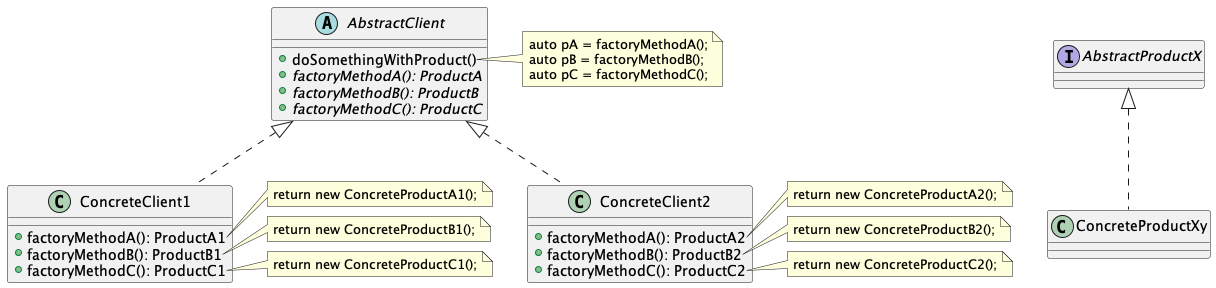

The diagram above was rendered by PlantUML. Its source (embedded in the PNG):
@startuml FactoryMethodPatternMultipleProducts

abstract class AbstractClient {
	+ doSomethingWithProduct()
	+ {abstract} factoryMethodA(): ProductA
	+ {abstract} factoryMethodB(): ProductB
	+ {abstract} factoryMethodC(): ProductC
}
note right of AbstractClient::doSomethingWithProduct
auto pA = factoryMethodA();
auto pB = factoryMethodB();
auto pC = factoryMethodC();
end note

interface AbstractProductX
class ConcreteProductXy
AbstractProductX <|.. ConcreteProductXy

class ConcreteClient1 {
	+ factoryMethodA(): ProductA1
	+ factoryMethodB(): ProductB1
	+ factoryMethodC(): ProductC1
}

class ConcreteClient2 {
	+ factoryMethodA(): ProductA2
	+ factoryMethodB(): ProductB2
	+ factoryMethodC(): ProductC2
}

note right of ConcreteClient1::factoryMethodA
return new ConcreteProductA1();
end note
note right of ConcreteClient1::factoryMethodB
return new ConcreteProductB1();
end note
note right of ConcreteClient1::factoryMethodC
return new ConcreteProductC1();
end note

note right of ConcreteClient2::factoryMethodA
return new ConcreteProductA2();
end note
note right of ConcreteClient2::factoryMethodB
return new ConcreteProductB2();
end note
note right of ConcreteClient2::factoryMethodC
return new ConcreteProductC2();
end note

AbstractClient <|.. ConcreteClient1
AbstractClient <|.. ConcreteClient2

@enduml